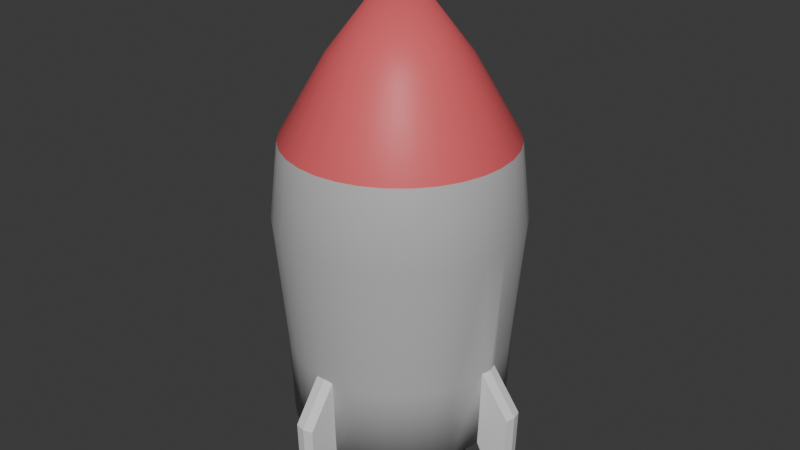 # Source: rocket.blend  (saved by Blender 4.0.36; exported with 4.5.12 LTS)
import bpy
from mathutils import Matrix  # noqa: F401  (used for matrix-valued properties, if any)

bpy.ops.wm.read_factory_settings(use_empty=True)
scene = bpy.context.scene
scene.name = 'Scene'

# ---- collections
col_collection = bpy.data.collections.new('Collection'); scene.collection.children.link(col_collection)

# ---- materials (node trees are filled in below, after node groups)
mat_rocketbody = bpy.data.materials.new('RocketBody')
mat_rocketbody.use_transparent_shadow = False
mat_rocketbottom = bpy.data.materials.new('RocketBottom')
mat_rocketbottom.use_transparent_shadow = False
mat_rockettip = bpy.data.materials.new('RocketTip')
mat_rockettip.use_transparent_shadow = False
mat_material_001 = bpy.data.materials.new('Material.001')
mat_material_001.use_transparent_shadow = False

# ---- material node trees
mat_rocketbody.use_nodes = True; mat_rocketbody.node_tree.nodes.clear()
_N = mat_rocketbody.node_tree.nodes; _L = mat_rocketbody.node_tree.links
n0 = _N.new('ShaderNodeBsdfPrincipled'); n0.name = 'Principled BSDF'; n0.location = (10, 300)
n0.inputs[0].default_value = (0.4878, 0.4878, 0.4878, 1.0)
n0.inputs[3].default_value = 1.45
n1 = _N.new('ShaderNodeOutputMaterial'); n1.name = 'Material Output'; n1.location = (300, 300)
_L.new(n0.outputs[0], n1.inputs[0])
n1.is_active_output = True
mat_rocketbottom.use_nodes = True; mat_rocketbottom.node_tree.nodes.clear()
_N = mat_rocketbottom.node_tree.nodes; _L = mat_rocketbottom.node_tree.links
n0 = _N.new('ShaderNodeBsdfPrincipled'); n0.name = 'Principled BSDF'; n0.location = (10, 300)
n0.inputs[0].default_value = (0.00788, 0.00788, 0.00788, 1.0)
n0.inputs[3].default_value = 1.45
n1 = _N.new('ShaderNodeOutputMaterial'); n1.name = 'Material Output'; n1.location = (300, 300)
_L.new(n0.outputs[0], n1.inputs[0])
n1.is_active_output = True
mat_rockettip.use_nodes = True; mat_rockettip.node_tree.nodes.clear()
_N = mat_rockettip.node_tree.nodes; _L = mat_rockettip.node_tree.links
n0 = _N.new('ShaderNodeBsdfPrincipled'); n0.name = 'Principled BSDF'; n0.location = (10, 300)
n0.inputs[0].default_value = (0.8002, 0.1197, 0.1331, 1.0)
n0.inputs[3].default_value = 1.45
n1 = _N.new('ShaderNodeOutputMaterial'); n1.name = 'Material Output'; n1.location = (300, 300)
_L.new(n0.outputs[0], n1.inputs[0])
n1.is_active_output = True
mat_material_001.use_nodes = True; mat_material_001.node_tree.nodes.clear()
_N = mat_material_001.node_tree.nodes; _L = mat_material_001.node_tree.links
n0 = _N.new('ShaderNodeBsdfPrincipled'); n0.name = 'Principled BSDF'; n0.location = (10, 300)
n0.inputs[3].default_value = 1.45
n1 = _N.new('ShaderNodeOutputMaterial'); n1.name = 'Material Output'; n1.location = (300, 300)
_L.new(n0.outputs[0], n1.inputs[0])
n1.is_active_output = True

# ---- world
world_world = bpy.data.worlds.new('World'); scene.world = world_world
world_world.use_nodes = True; world_world.node_tree.nodes.clear()
_N = world_world.node_tree.nodes; _L = world_world.node_tree.links
n0 = _N.new('ShaderNodeOutputWorld'); n0.name = 'World Output'; n0.location = (300, 300)
n1 = _N.new('ShaderNodeBackground'); n1.name = 'Background'; n1.location = (10, 300)
n1.inputs[0].default_value = (0.05088, 0.05088, 0.05088, 1.0)
_L.new(n1.outputs[0], n0.inputs[0])
n0.is_active_output = True
world_world.color = (0.05088, 0.05088, 0.05088)
world_world.use_sun_shadow = False
world_world.sun_shadow_jitter_overblur = 0.0

# ---- meshes
me_cylinder = bpy.data.meshes.new('Cylinder')
me_cylinder.from_pydata([(0.0, -0.8305, -1.753), (0.0, -0.6246, 1.678), (-0.162, -0.8146, -1.753), (-0.1219, -0.6126, 1.678), (-0.3178, -0.7673, -1.753), (-0.239, -0.5771, 1.678), (-0.4614, -0.6906, -1.753), (-0.347, -0.5193, 1.678), (-0.5873, -0.5873, -1.753), (-0.4417, -0.4417, 1.678), (-0.6906, -0.4614, -1.753), (-0.5193, -0.347, 1.678), (-0.7673, -0.3178, -1.753), (-0.5771, -0.239, 1.678), (-0.8146, -0.162, -1.753), (-0.6126, -0.1219, 1.678), (-0.8305, 0.0, -1.753), (-0.6246, 0.0, 1.678), (0.0, 0.0, 2.494), (0.0, -1.13, 0.2301), (-0.2205, -1.109, 0.2301), (-0.4325, -1.044, 0.2301), (-0.628, -0.9398, 0.2301), (-0.7992, -0.7992, 0.2301), (-0.9398, -0.628, 0.2301), (-1.044, -0.4325, 0.2301), (-1.109, -0.2205, 0.2301), (-1.13, 0.0, 0.2301), (-1.028, 0.0, -0.9944), (-1.008, -0.09068, -0.9944), (-0.9493, -0.3932, -0.9944), (-0.8544, -0.5709, -0.9944), (-0.7266, -0.7266, -0.9944), (-0.5709, -0.8544, -0.9944), (-0.3932, -0.9493, -0.9944), (-0.2005, -1.008, -0.9944), (0.0, -1.028, -0.9944), (-1.288, -0.09068, -1.374), (-1.308, 0.0, -1.374), (-1.281, 0.0, -2.293), (-1.261, -0.08825, -2.293), (0.0, -1.048, 0.9472), (-0.2045, -1.028, 0.9472), (-0.4011, -0.9683, 0.9472), (-0.5823, -0.8714, 0.9472), (-0.7411, -0.7411, 0.9472), (-0.8714, -0.5823, 0.9472), (-0.9683, -0.4011, 0.9472), (-1.028, -0.2045, 0.9472), (-1.048, 0.0, 0.9472), (0.0, -1.0, -1.753), (-0.1951, -0.9808, -1.753), (-0.3827, -0.9239, -1.753), (-0.5556, -0.8315, -1.753), (-0.7071, -0.7071, -1.753), (-0.8315, -0.5556, -1.753), (-0.9239, -0.3827, -1.753), (-0.9808, -0.08825, -1.753), (-1.0, 0.0, -1.753), (0.0, -0.7238, -2.086), (-0.1412, -0.7099, -2.086), (-0.277, -0.6687, -2.086), (-0.4021, -0.6018, -2.086), (-0.5118, -0.5118, -2.086), (-0.6018, -0.4021, -2.086), (-0.6687, -0.277, -2.086), (-0.7099, -0.1412, -2.086), (-0.7238, 0.0, -2.086), (0.005453, -1.028, -0.9944), (-0.09031, -1.008, -0.9944), (-0.09031, -1.289, -1.374), (0.0, -1.309, -1.374), (0.0, -1.281, -2.293), (-0.08788, -1.262, -2.293), (-0.08788, -0.9812, -1.753), (0.0, -1.0, -1.753), (0.162, -0.8146, -1.753), (0.1219, -0.6126, 1.678), (0.3178, -0.7673, -1.753), (0.239, -0.5771, 1.678), (0.4614, -0.6906, -1.753), (0.347, -0.5193, 1.678), (0.5873, -0.5873, -1.753), (0.4417, -0.4417, 1.678), (0.6906, -0.4614, -1.753), (0.5193, -0.347, 1.678), (0.7673, -0.3178, -1.753), (0.5771, -0.239, 1.678), (0.8146, -0.162, -1.753), (0.6126, -0.1219, 1.678), (0.8305, 0.0, -1.753), (0.6246, 0.0, 1.678), (0.2205, -1.109, 0.2301), (0.4325, -1.044, 0.2301), (0.628, -0.9398, 0.2301), (0.7992, -0.7992, 0.2301), (0.9398, -0.628, 0.2301), (1.044, -0.4325, 0.2301), (1.109, -0.2205, 0.2301), (1.13, 0.0, 0.2301), (1.028, 0.0, -0.9944), (1.008, -0.09068, -0.9944), (0.9493, -0.3932, -0.9944), (0.8544, -0.5709, -0.9944), (0.7266, -0.7266, -0.9944), (0.5709, -0.8544, -0.9944), (0.3932, -0.9493, -0.9944), (0.2005, -1.008, -0.9944), (1.288, -0.09068, -1.374), (1.308, 0.0, -1.374), (1.281, 0.0, -2.293), (1.261, -0.08825, -2.293), (0.2045, -1.028, 0.9472), (0.4011, -0.9683, 0.9472), (0.5823, -0.8714, 0.9472), (0.7411, -0.7411, 0.9472), (0.8714, -0.5823, 0.9472), (0.9683, -0.4011, 0.9472), (1.028, -0.2045, 0.9472), (1.048, 0.0, 0.9472), (0.1951, -0.9808, -1.753), (0.3827, -0.9239, -1.753), (0.5556, -0.8315, -1.753), (0.7071, -0.7071, -1.753), (0.8315, -0.5556, -1.753), (0.9239, -0.3827, -1.753), (0.9808, -0.08825, -1.753), (1.0, 0.0, -1.753), (0.1412, -0.7099, -2.086), (0.277, -0.6687, -2.086), (0.4021, -0.6018, -2.086), (0.5118, -0.5118, -2.086), (0.6018, -0.4021, -2.086), (0.6687, -0.277, -2.086), (0.7099, -0.1412, -2.086), (0.7238, 0.0, -2.086), (0.09031, -1.008, -0.9944), (0.09031, -1.289, -1.374), (0.08788, -1.262, -2.293), (0.08788, -0.9812, -1.753), (0.0, 0.8305, -1.753), (0.0, 0.6246, 1.678), (-0.162, 0.8146, -1.753), (-0.1219, 0.6126, 1.678), (-0.3178, 0.7673, -1.753), (-0.239, 0.5771, 1.678), (-0.4614, 0.6906, -1.753), (-0.347, 0.5193, 1.678), (-0.5873, 0.5873, -1.753), (-0.4417, 0.4417, 1.678), (-0.6906, 0.4614, -1.753), (-0.5193, 0.347, 1.678), (-0.7673, 0.3178, -1.753), (-0.5771, 0.239, 1.678), (-0.8146, 0.162, -1.753), (-0.6126, 0.1219, 1.678), (0.0, 1.13, 0.2301), (-0.2205, 1.109, 0.2301), (-0.4325, 1.044, 0.2301), (-0.628, 0.9398, 0.2301), (-0.7992, 0.7992, 0.2301), (-0.9398, 0.628, 0.2301), (-1.044, 0.4325, 0.2301), (-1.109, 0.2205, 0.2301), (-1.008, 0.09068, -0.9944), (-0.9493, 0.3932, -0.9944), (-0.8544, 0.5709, -0.9944), (-0.7266, 0.7266, -0.9944), (-0.5709, 0.8544, -0.9944), (-0.3932, 0.9493, -0.9944), (-0.2005, 1.008, -0.9944), (0.0, 1.028, -0.9944), (-1.288, 0.09068, -1.374), (-1.261, 0.08825, -2.293), (0.0, 1.048, 0.9472), (-0.2045, 1.028, 0.9472), (-0.4011, 0.9683, 0.9472), (-0.5823, 0.8714, 0.9472), (-0.7411, 0.7411, 0.9472), (-0.8714, 0.5823, 0.9472), (-0.9683, 0.4011, 0.9472), (-1.028, 0.2045, 0.9472), (0.0, 1.0, -1.753), (-0.1951, 0.9808, -1.753), (-0.3827, 0.9239, -1.753), (-0.5556, 0.8315, -1.753), (-0.7071, 0.7071, -1.753), (-0.8315, 0.5556, -1.753), (-0.9239, 0.3827, -1.753), (-0.9808, 0.08825, -1.753), (0.0, 0.7238, -2.086), (-0.1412, 0.7099, -2.086), (-0.277, 0.6687, -2.086), (-0.4021, 0.6018, -2.086), (-0.5118, 0.5118, -2.086), (-0.6018, 0.4021, -2.086), (-0.6687, 0.277, -2.086), (-0.7099, 0.1412, -2.086), (0.0, 1.028, -0.9944), (-0.09031, 1.008, -0.9944), (-0.09031, 1.289, -1.374), (0.0, 1.309, -1.374), (0.0, 1.281, -2.293), (-0.08788, 1.262, -2.293), (-0.08788, 0.9812, -1.753), (0.0, 1.0, -1.753), (0.162, 0.8146, -1.753), (0.1219, 0.6126, 1.678), (0.3178, 0.7673, -1.753), (0.239, 0.5771, 1.678), (0.4614, 0.6906, -1.753), (0.347, 0.5193, 1.678), (0.5873, 0.5873, -1.753), (0.4417, 0.4417, 1.678), (0.6906, 0.4614, -1.753), (0.5193, 0.347, 1.678), (0.7673, 0.3178, -1.753), (0.5771, 0.239, 1.678), (0.8146, 0.162, -1.753), (0.6126, 0.1219, 1.678), (0.2205, 1.109, 0.2301), (0.4325, 1.044, 0.2301), (0.628, 0.9398, 0.2301), (0.7992, 0.7992, 0.2301), (0.9398, 0.628, 0.2301), (1.044, 0.4325, 0.2301), (1.109, 0.2205, 0.2301), (1.008, 0.09068, -0.9944), (0.9493, 0.3932, -0.9944), (0.8544, 0.5709, -0.9944), (0.7266, 0.7266, -0.9944), (0.5709, 0.8544, -0.9944), (0.3932, 0.9493, -0.9944), (0.2005, 1.008, -0.9944), (1.288, 0.09068, -1.374), (1.261, 0.08825, -2.293), (0.2045, 1.028, 0.9472), (0.4011, 0.9683, 0.9472), (0.5823, 0.8714, 0.9472), (0.7411, 0.7411, 0.9472), (0.8714, 0.5823, 0.9472), (0.9683, 0.4011, 0.9472), (1.028, 0.2045, 0.9472), (0.1951, 0.9808, -1.753), (0.3827, 0.9239, -1.753), (0.5556, 0.8315, -1.753), (0.7071, 0.7071, -1.753), (0.8315, 0.5556, -1.753), (0.9239, 0.3827, -1.753), (0.9808, 0.08825, -1.753), (0.1412, 0.7099, -2.086), (0.277, 0.6687, -2.086), (0.4021, 0.6018, -2.086), (0.5118, 0.5118, -2.086), (0.6018, 0.4021, -2.086), (0.6687, 0.277, -2.086), (0.7099, 0.1412, -2.086), (0.09031, 1.008, -0.9944), (0.09031, 1.289, -1.374), (0.08788, 1.262, -2.293), (0.08788, 0.9812, -1.753)], [], [(41, 1, 3, 42), (42, 3, 5, 43), (43, 5, 7, 44), (44, 7, 9, 45), (45, 9, 11, 46), (46, 11, 13, 47), (47, 13, 15, 48), (48, 15, 17, 49), (7, 5, 18), (17, 15, 18), (9, 7, 18), (11, 9, 18), (3, 1, 18), (13, 11, 18), (5, 3, 18), (15, 13, 18), (58, 57, 40, 39), (30, 25, 26, 29), (31, 24, 25, 30), (32, 23, 24, 31), (33, 22, 23, 32), (34, 21, 22, 33), (35, 20, 21, 34), (36, 19, 20, 35), (27, 28, 29, 26), (56, 30, 29, 57), (55, 31, 30, 56), (54, 32, 31, 55), (53, 33, 32, 54), (52, 34, 33, 53), (51, 35, 34, 52), (50, 36, 35, 51), (29, 28, 38, 37), (57, 29, 37, 40), (38, 39, 40, 37), (26, 48, 49, 27), (25, 47, 48, 26), (24, 46, 47, 25), (23, 45, 46, 24), (22, 44, 45, 23), (21, 43, 44, 22), (20, 42, 43, 21), (19, 41, 42, 20), (2, 0, 50, 51), (4, 2, 51, 52), (6, 4, 52, 53), (8, 6, 53, 54), (10, 8, 54, 55), (12, 10, 55, 56), (14, 12, 56, 57), (16, 14, 57, 58), (8, 10, 64, 63), (10, 12, 65, 64), (12, 14, 66, 65), (14, 16, 67, 66), (0, 2, 60, 59), (2, 4, 61, 60), (4, 6, 62, 61), (6, 8, 63, 62), (75, 74, 73, 72), (69, 68, 71, 70), (74, 69, 70, 73), (71, 72, 73, 70), (41, 112, 77, 1), (112, 113, 79, 77), (113, 114, 81, 79), (114, 115, 83, 81), (115, 116, 85, 83), (116, 117, 87, 85), (117, 118, 89, 87), (118, 119, 91, 89), (81, 18, 79), (91, 18, 89), (83, 18, 81), (85, 18, 83), (77, 18, 1), (87, 18, 85), (79, 18, 77), (89, 18, 87), (127, 110, 111, 126), (102, 101, 98, 97), (103, 102, 97, 96), (104, 103, 96, 95), (105, 104, 95, 94), (106, 105, 94, 93), (107, 106, 93, 92), (36, 107, 92, 19), (99, 98, 101, 100), (125, 126, 101, 102), (124, 125, 102, 103), (123, 124, 103, 104), (122, 123, 104, 105), (121, 122, 105, 106), (120, 121, 106, 107), (50, 120, 107, 36), (101, 108, 109, 100), (126, 111, 108, 101), (109, 108, 111, 110), (98, 99, 119, 118), (97, 98, 118, 117), (96, 97, 117, 116), (95, 96, 116, 115), (94, 95, 115, 114), (93, 94, 114, 113), (92, 93, 113, 112), (19, 92, 112, 41), (76, 120, 50, 0), (78, 121, 120, 76), (80, 122, 121, 78), (82, 123, 122, 80), (84, 124, 123, 82), (86, 125, 124, 84), (88, 126, 125, 86), (90, 127, 126, 88), (82, 131, 132, 84), (84, 132, 133, 86), (86, 133, 134, 88), (88, 134, 135, 90), (0, 59, 128, 76), (76, 128, 129, 78), (78, 129, 130, 80), (80, 130, 131, 82), (75, 72, 138, 139), (136, 137, 71, 68), (139, 138, 137, 136), (71, 137, 138, 72), (174, 175, 143, 141), (175, 176, 145, 143), (176, 177, 147, 145), (177, 178, 149, 147), (178, 179, 151, 149), (179, 180, 153, 151), (180, 181, 155, 153), (181, 49, 17, 155), (147, 18, 145), (17, 18, 155), (149, 18, 147), (151, 18, 149), (143, 18, 141), (153, 18, 151), (145, 18, 143), (155, 18, 153), (58, 39, 173, 189), (165, 164, 163, 162), (166, 165, 162, 161), (167, 166, 161, 160), (168, 167, 160, 159), (169, 168, 159, 158), (170, 169, 158, 157), (171, 170, 157, 156), (27, 163, 164, 28), (188, 189, 164, 165), (187, 188, 165, 166), (186, 187, 166, 167), (185, 186, 167, 168), (184, 185, 168, 169), (183, 184, 169, 170), (182, 183, 170, 171), (164, 172, 38, 28), (189, 173, 172, 164), (38, 172, 173, 39), (163, 27, 49, 181), (162, 163, 181, 180), (161, 162, 180, 179), (160, 161, 179, 178), (159, 160, 178, 177), (158, 159, 177, 176), (157, 158, 176, 175), (156, 157, 175, 174), (142, 183, 182, 140), (144, 184, 183, 142), (146, 185, 184, 144), (148, 186, 185, 146), (150, 187, 186, 148), (152, 188, 187, 150), (154, 189, 188, 152), (16, 58, 189, 154), (148, 194, 195, 150), (150, 195, 196, 152), (152, 196, 197, 154), (154, 197, 67, 16), (140, 190, 191, 142), (142, 191, 192, 144), (144, 192, 193, 146), (146, 193, 194, 148), (205, 202, 203, 204), (199, 200, 201, 198), (204, 203, 200, 199), (201, 200, 203, 202), (174, 141, 207, 236), (236, 207, 209, 237), (237, 209, 211, 238), (238, 211, 213, 239), (239, 213, 215, 240), (240, 215, 217, 241), (241, 217, 219, 242), (242, 219, 91, 119), (211, 209, 18), (91, 219, 18), (213, 211, 18), (215, 213, 18), (207, 141, 18), (217, 215, 18), (209, 207, 18), (219, 217, 18), (127, 249, 235, 110), (228, 225, 226, 227), (229, 224, 225, 228), (230, 223, 224, 229), (231, 222, 223, 230), (232, 221, 222, 231), (233, 220, 221, 232), (171, 156, 220, 233), (99, 100, 227, 226), (248, 228, 227, 249), (247, 229, 228, 248), (246, 230, 229, 247), (245, 231, 230, 246), (244, 232, 231, 245), (243, 233, 232, 244), (182, 171, 233, 243), (227, 100, 109, 234), (249, 227, 234, 235), (109, 110, 235, 234), (226, 242, 119, 99), (225, 241, 242, 226), (224, 240, 241, 225), (223, 239, 240, 224), (222, 238, 239, 223), (221, 237, 238, 222), (220, 236, 237, 221), (156, 174, 236, 220), (206, 140, 182, 243), (208, 206, 243, 244), (210, 208, 244, 245), (212, 210, 245, 246), (214, 212, 246, 247), (216, 214, 247, 248), (218, 216, 248, 249), (90, 218, 249, 127), (212, 214, 254, 253), (214, 216, 255, 254), (216, 218, 256, 255), (218, 90, 135, 256), (140, 206, 250, 190), (206, 208, 251, 250), (208, 210, 252, 251), (210, 212, 253, 252), (205, 260, 259, 202), (257, 198, 201, 258), (260, 257, 258, 259), (201, 202, 259, 258), (59, 60, 61, 62, 63, 64, 65, 66, 67, 197, 196, 195, 194, 193, 192, 191, 190, 250, 251, 252, 253, 254, 255, 256, 135, 134, 133, 132, 131, 130, 129, 128)])
me_cylinder.polygons.foreach_set('use_smooth', [1, 1, 1, 1, 1, 1, 1, 1, 1, 1, 1, 1, 1, 1, 1, 1, 0, 1, 1, 1, 1, 1, 1, 1, 1, 1, 1, 1, 1, 1, 1, 1, 0, 0, 0, 1, 1, 1, 1, 1, 1, 1, 1, 1, 1, 1, 1, 1, 1, 1, 1, 1, 1, 1, 1, 1, 1, 1, 1, 0, 0, 0, 0, 1, 1, 1, 1, 1, 1, 1, 1, 1, 1, 1, 1, 1, 1, 1, 1, 0, 1, 1, 1, 1, 1, 1, 1, 1, 1, 1, 1, 1, 1, 1, 1, 0, 0, 0, 1, 1, 1, 1, 1, 1, 1, 1, 1, 1, 1, 1, 1, 1, 1, 1, 1, 1, 1, 1, 1, 1, 1, 1, 0, 0, 0, 0, 1, 1, 1, 1, 1, 1, 1, 1, 1, 1, 1, 1, 1, 1, 1, 1, 0, 1, 1, 1, 1, 1, 1, 1, 1, 1, 1, 1, 1, 1, 1, 1, 0, 0, 0, 1, 1, 1, 1, 1, 1, 1, 1, 1, 1, 1, 1, 1, 1, 1, 1, 1, 1, 1, 1, 1, 1, 1, 1, 0, 0, 0, 0, 1, 1, 1, 1, 1, 1, 1, 1, 1, 1, 1, 1, 1, 1, 1, 1, 0, 1, 1, 1, 1, 1, 1, 1, 1, 1, 1, 1, 1, 1, 1, 1, 0, 0, 0, 1, 1, 1, 1, 1, 1, 1, 1, 1, 1, 1, 1, 1, 1, 1, 1, 1, 1, 1, 1, 1, 1, 1, 1, 0, 0, 0, 0, 1])
me_cylinder.polygons.foreach_set('material_index', [2, 2, 2, 2, 2, 2, 2, 2, 2, 2, 2, 2, 2, 2, 2, 2, 3, 0, 0, 0, 0, 0, 0, 0, 0, 0, 0, 0, 0, 0, 0, 0, 3, 3, 3, 0, 0, 0, 0, 0, 0, 0, 0, 0, 0, 0, 0, 0, 0, 0, 0, 1, 1, 1, 1, 1, 1, 1, 1, 3, 3, 3, 3, 2, 2, 2, 2, 2, 2, 2, 2, 2, 2, 2, 2, 2, 2, 2, 2, 3, 0, 0, 0, 0, 0, 0, 0, 0, 0, 0, 0, 0, 0, 0, 0, 3, 3, 3, 0, 0, 0, 0, 0, 0, 0, 0, 0, 0, 0, 0, 0, 0, 0, 0, 1, 1, 1, 1, 1, 1, 1, 1, 3, 3, 3, 3, 2, 2, 2, 2, 2, 2, 2, 2, 2, 2, 2, 2, 2, 2, 2, 2, 3, 0, 0, 0, 0, 0, 0, 0, 0, 0, 0, 0, 0, 0, 0, 0, 3, 3, 3, 0, 0, 0, 0, 0, 0, 0, 0, 0, 0, 0, 0, 0, 0, 0, 0, 1, 1, 1, 1, 1, 1, 1, 1, 3, 3, 3, 3, 2, 2, 2, 2, 2, 2, 2, 2, 2, 2, 2, 2, 2, 2, 2, 2, 3, 0, 0, 0, 0, 0, 0, 0, 0, 0, 0, 0, 0, 0, 0, 0, 3, 3, 3, 0, 0, 0, 0, 0, 0, 0, 0, 0, 0, 0, 0, 0, 0, 0, 0, 1, 1, 1, 1, 1, 1, 1, 1, 3, 3, 3, 3, 1])
_uv = me_cylinder.uv_layers.new(name='UVMap')
_uv.uv.foreach_set('vector', [0.5, 0.875, 0.5, 1.0, 0.4688, 1.0, 0.4688, 0.875, 0.4688, 0.875, 0.4688, 1.0, 0.4375, 1.0, 0.4375, 0.875, 0.4375, 0.875, 0.4375, 1.0, 0.4062, 1.0, 0.4062, 0.875, 0.4062, 0.875, 0.4062, 1.0, 0.375, 1.0, 0.375, 0.875, 0.375, 0.875, 0.375, 1.0, 0.3438, 1.0, 0.3437, 0.875, 0.3437, 0.875, 0.3438, 1.0, 0.3125, 1.0, 0.3125, 0.875, 0.3125, 0.875, 0.3125, 1.0, 0.2812, 1.0, 0.2812, 0.875, 0.2812, 0.875, 0.2812, 1.0, 0.25, 1.0, 0.25, 0.875, 0.4062, 1.0, 0.4375, 1.0, 0.4062, 1.0, 0.25, 1.0, 0.2812, 1.0, 0.25, 1.0, 0.375, 1.0, 0.4062, 1.0, 0.375, 1.0, 0.3438, 1.0, 0.375, 1.0, 0.3438, 1.0, 0.4688, 1.0, 0.5, 1.0, 0.4688, 1.0, 0.3125, 1.0, 0.3438, 1.0, 0.3125, 1.0, 0.4375, 1.0, 0.4688, 1.0, 0.4375, 1.0, 0.2812, 1.0, 0.3125, 1.0, 0.2812, 1.0, 0.51, 0.25, 0.5146, 0.2032, 0.5146, 0.2032, 0.51, 0.25, 0.3125, 0.625, 0.3125, 0.75, 0.2812, 0.75, 0.2812, 0.625, 0.3438, 0.625, 0.3438, 0.75, 0.3125, 0.75, 0.3125, 0.625, 0.375, 0.625, 0.375, 0.75, 0.3438, 0.75, 0.3438, 0.625, 0.4062, 0.625, 0.4062, 0.75, 0.375, 0.75, 0.375, 0.625, 0.4375, 0.625, 0.4375, 0.75, 0.4062, 0.75, 0.4062, 0.625, 0.4688, 0.625, 0.4688, 0.75, 0.4375, 0.75, 0.4375, 0.625, 0.5, 0.625, 0.5, 0.75, 0.4688, 0.75, 0.4688, 0.625, 0.25, 0.75, 0.25, 0.625, 0.2812, 0.625, 0.2812, 0.75, 0.3125, 0.5, 0.3125, 0.625, 0.2812, 0.625, 0.2812, 0.5, 0.3438, 0.5, 0.3438, 0.625, 0.3125, 0.625, 0.3125, 0.5, 0.375, 0.5, 0.375, 0.625, 0.3438, 0.625, 0.3438, 0.5, 0.4062, 0.5, 0.4062, 0.625, 0.375, 0.625, 0.375, 0.5, 0.4375, 0.5, 0.4375, 0.625, 0.4062, 0.625, 0.4062, 0.5, 0.4688, 0.5, 0.4688, 0.625, 0.4375, 0.625, 0.4375, 0.5, 0.5, 0.5, 0.5, 0.625, 0.4688, 0.625, 0.4688, 0.5, 0.2812, 0.625, 0.25, 0.625, 0.25, 0.625, 0.2812, 0.625, 0.2812, 0.5, 0.2812, 0.625, 0.2812, 0.625, 0.2812, 0.5, 0.25, 0.625, 0.25, 0.5, 0.2812, 0.5, 0.2812, 0.625, 0.2812, 0.75, 0.2812, 0.875, 0.25, 0.875, 0.25, 0.75, 0.3125, 0.75, 0.3125, 0.875, 0.2812, 0.875, 0.2812, 0.75, 0.3438, 0.75, 0.3437, 0.875, 0.3125, 0.875, 0.3125, 0.75, 0.375, 0.75, 0.375, 0.875, 0.3437, 0.875, 0.3438, 0.75, 0.4062, 0.75, 0.4062, 0.875, 0.375, 0.875, 0.375, 0.75, 0.4375, 0.75, 0.4375, 0.875, 0.4062, 0.875, 0.4062, 0.75, 0.4688, 0.75, 0.4688, 0.875, 0.4375, 0.875, 0.4375, 0.75, 0.5, 0.75, 0.5, 0.875, 0.4688, 0.875, 0.4688, 0.75, 0.7111, 0.0545, 0.75, 0.05067, 0.75, 0.01, 0.7032, 0.01461, 0.6737, 0.06584, 0.7111, 0.0545, 0.7032, 0.01461, 0.6582, 0.02827, 0.6393, 0.08426, 0.6737, 0.06584, 0.6582, 0.02827, 0.6167, 0.05045, 0.6091, 0.1091, 0.6393, 0.08426, 0.6167, 0.05045, 0.5803, 0.08029, 0.5843, 0.1393, 0.6091, 0.1091, 0.5803, 0.08029, 0.5504, 0.1167, 0.5658, 0.1737, 0.5843, 0.1393, 0.5504, 0.1167, 0.5283, 0.1582, 0.5545, 0.2111, 0.5658, 0.1737, 0.5283, 0.1582, 0.5146, 0.2032, 0.5507, 0.25, 0.5545, 0.2111, 0.5146, 0.2032, 0.51, 0.25, 0.6091, 0.1091, 0.5843, 0.1393, 0.5843, 0.1393, 0.6091, 0.1091, 0.5843, 0.1393, 0.5658, 0.1737, 0.5658, 0.1737, 0.5843, 0.1393, 0.5658, 0.1737, 0.5545, 0.2111, 0.5545, 0.2111, 0.5658, 0.1737, 0.5545, 0.2111, 0.5507, 0.25, 0.5507, 0.25, 0.5545, 0.2111, 0.75, 0.05067, 0.7111, 0.0545, 0.7111, 0.0545, 0.75, 0.05067, 0.7111, 0.0545, 0.6737, 0.06584, 0.6737, 0.06584, 0.7111, 0.0545, 0.6737, 0.06584, 0.6393, 0.08426, 0.6393, 0.08426, 0.6737, 0.06584, 0.6393, 0.08426, 0.6091, 0.1091, 0.6091, 0.1091, 0.6393, 0.08426, 0.51, 0.25, 0.5146, 0.2032, 0.5146, 0.2032, 0.51, 0.25, 0.2812, 0.625, 0.25, 0.625, 0.25, 0.625, 0.2812, 0.625, 0.2812, 0.5, 0.2812, 0.625, 0.2812, 0.625, 0.2812, 0.5, 0.25, 0.625, 0.25, 0.5, 0.2812, 0.5, 0.2812, 0.625, 0.5, 0.875, 0.4688, 0.875, 0.4688, 1.0, 0.5, 1.0, 0.4688, 0.875, 0.4375, 0.875, 0.4375, 1.0, 0.4688, 1.0, 0.4375, 0.875, 0.4062, 0.875, 0.4062, 1.0, 0.4375, 1.0, 0.4062, 0.875, 0.375, 0.875, 0.375, 1.0, 0.4062, 1.0, 0.375, 0.875, 0.3437, 0.875, 0.3438, 1.0, 0.375, 1.0, 0.3437, 0.875, 0.3125, 0.875, 0.3125, 1.0, 0.3438, 1.0, 0.3125, 0.875, 0.2812, 0.875, 0.2812, 1.0, 0.3125, 1.0, 0.2812, 0.875, 0.25, 0.875, 0.25, 1.0, 0.2812, 1.0, 0.4062, 1.0, 0.4062, 1.0, 0.4375, 1.0, 0.25, 1.0, 0.25, 1.0, 0.2812, 1.0, 0.375, 1.0, 0.375, 1.0, 0.4062, 1.0, 0.3438, 1.0, 0.3438, 1.0, 0.375, 1.0, 0.4688, 1.0, 0.4688, 1.0, 0.5, 1.0, 0.3125, 1.0, 0.3125, 1.0, 0.3438, 1.0, 0.4375, 1.0, 0.4375, 1.0, 0.4688, 1.0, 0.2812, 1.0, 0.2812, 1.0, 0.3125, 1.0, 0.51, 0.25, 0.51, 0.25, 0.5146, 0.2032, 0.5146, 0.2032, 0.3125, 0.625, 0.2812, 0.625, 0.2812, 0.75, 0.3125, 0.75, 0.3438, 0.625, 0.3125, 0.625, 0.3125, 0.75, 0.3438, 0.75, 0.375, 0.625, 0.3438, 0.625, 0.3438, 0.75, 0.375, 0.75, 0.4062, 0.625, 0.375, 0.625, 0.375, 0.75, 0.4062, 0.75, 0.4375, 0.625, 0.4062, 0.625, 0.4062, 0.75, 0.4375, 0.75, 0.4688, 0.625, 0.4375, 0.625, 0.4375, 0.75, 0.4688, 0.75, 0.5, 0.625, 0.4688, 0.625, 0.4688, 0.75, 0.5, 0.75, 0.25, 0.75, 0.2812, 0.75, 0.2812, 0.625, 0.25, 0.625, 0.3125, 0.5, 0.2812, 0.5, 0.2812, 0.625, 0.3125, 0.625, 0.3438, 0.5, 0.3125, 0.5, 0.3125, 0.625, 0.3438, 0.625, 0.375, 0.5, 0.3438, 0.5, 0.3438, 0.625, 0.375, 0.625, 0.4062, 0.5, 0.375, 0.5, 0.375, 0.625, 0.4062, 0.625, 0.4375, 0.5, 0.4062, 0.5, 0.4062, 0.625, 0.4375, 0.625, 0.4688, 0.5, 0.4375, 0.5, 0.4375, 0.625, 0.4688, 0.625, 0.5, 0.5, 0.4688, 0.5, 0.4688, 0.625, 0.5, 0.625, 0.2812, 0.625, 0.2812, 0.625, 0.25, 0.625, 0.25, 0.625, 0.2812, 0.5, 0.2812, 0.5, 0.2812, 0.625, 0.2812, 0.625, 0.25, 0.625, 0.2812, 0.625, 0.2812, 0.5, 0.25, 0.5, 0.2812, 0.75, 0.25, 0.75, 0.25, 0.875, 0.2812, 0.875, 0.3125, 0.75, 0.2812, 0.75, 0.2812, 0.875, 0.3125, 0.875, 0.3438, 0.75, 0.3125, 0.75, 0.3125, 0.875, 0.3437, 0.875, 0.375, 0.75, 0.3438, 0.75, 0.3437, 0.875, 0.375, 0.875, 0.4062, 0.75, 0.375, 0.75, 0.375, 0.875, 0.4062, 0.875, 0.4375, 0.75, 0.4062, 0.75, 0.4062, 0.875, 0.4375, 0.875, 0.4688, 0.75, 0.4375, 0.75, 0.4375, 0.875, 0.4688, 0.875, 0.5, 0.75, 0.4688, 0.75, 0.4688, 0.875, 0.5, 0.875, 0.7111, 0.0545, 0.7032, 0.01461, 0.75, 0.01, 0.75, 0.05067, 0.6737, 0.06584, 0.6582, 0.02827, 0.7032, 0.01461, 0.7111, 0.0545, 0.6393, 0.08426, 0.6167, 0.05045, 0.6582, 0.02827, 0.6737, 0.06584, 0.6091, 0.1091, 0.5803, 0.08029, 0.6167, 0.05045, 0.6393, 0.08426, 0.5843, 0.1393, 0.5504, 0.1167, 0.5803, 0.08029, 0.6091, 0.1091, 0.5658, 0.1737, 0.5283, 0.1582, 0.5504, 0.1167, 0.5843, 0.1393, 0.5545, 0.2111, 0.5146, 0.2032, 0.5283, 0.1582, 0.5658, 0.1737, 0.5507, 0.25, 0.51, 0.25, 0.5146, 0.2032, 0.5545, 0.2111, 0.6091, 0.1091, 0.6091, 0.1091, 0.5843, 0.1393, 0.5843, 0.1393, 0.5843, 0.1393, 0.5843, 0.1393, 0.5658, 0.1737, 0.5658, 0.1737, 0.5658, 0.1737, 0.5658, 0.1737, 0.5545, 0.2111, 0.5545, 0.2111, 0.5545, 0.2111, 0.5545, 0.2111, 0.5507, 0.25, 0.5507, 0.25, 0.75, 0.05067, 0.75, 0.05067, 0.7111, 0.0545, 0.7111, 0.0545, 0.7111, 0.0545, 0.7111, 0.0545, 0.6737, 0.06584, 0.6737, 0.06584, 0.6737, 0.06584, 0.6737, 0.06584, 0.6393, 0.08426, 0.6393, 0.08426, 0.6393, 0.08426, 0.6393, 0.08426, 0.6091, 0.1091, 0.6091, 0.1091, 0.51, 0.25, 0.51, 0.25, 0.5146, 0.2032, 0.5146, 0.2032, 0.2812, 0.625, 0.2812, 0.625, 0.25, 0.625, 0.25, 0.625, 0.2812, 0.5, 0.2812, 0.5, 0.2812, 0.625, 0.2812, 0.625, 0.25, 0.625, 0.2812, 0.625, 0.2812, 0.5, 0.25, 0.5, 0.5, 0.875, 0.4688, 0.875, 0.4688, 1.0, 0.5, 1.0, 0.4688, 0.875, 0.4375, 0.875, 0.4375, 1.0, 0.4688, 1.0, 0.4375, 0.875, 0.4062, 0.875, 0.4062, 1.0, 0.4375, 1.0, 0.4062, 0.875, 0.375, 0.875, 0.375, 1.0, 0.4062, 1.0, 0.375, 0.875, 0.3437, 0.875, 0.3438, 1.0, 0.375, 1.0, 0.3437, 0.875, 0.3125, 0.875, 0.3125, 1.0, 0.3438, 1.0, 0.3125, 0.875, 0.2812, 0.875, 0.2812, 1.0, 0.3125, 1.0, 0.2812, 0.875, 0.25, 0.875, 0.25, 1.0, 0.2812, 1.0, 0.4062, 1.0, 0.4062, 1.0, 0.4375, 1.0, 0.25, 1.0, 0.25, 1.0, 0.2812, 1.0, 0.375, 1.0, 0.375, 1.0, 0.4062, 1.0, 0.3438, 1.0, 0.3438, 1.0, 0.375, 1.0, 0.4688, 1.0, 0.4688, 1.0, 0.5, 1.0, 0.3125, 1.0, 0.3125, 1.0, 0.3438, 1.0, 0.4375, 1.0, 0.4375, 1.0, 0.4688, 1.0, 0.2812, 1.0, 0.2812, 1.0, 0.3125, 1.0, 0.51, 0.25, 0.51, 0.25, 0.5146, 0.2032, 0.5146, 0.2032, 0.3125, 0.625, 0.2812, 0.625, 0.2812, 0.75, 0.3125, 0.75, 0.3438, 0.625, 0.3125, 0.625, 0.3125, 0.75, 0.3438, 0.75, 0.375, 0.625, 0.3438, 0.625, 0.3438, 0.75, 0.375, 0.75, 0.4062, 0.625, 0.375, 0.625, 0.375, 0.75, 0.4062, 0.75, 0.4375, 0.625, 0.4062, 0.625, 0.4062, 0.75, 0.4375, 0.75, 0.4688, 0.625, 0.4375, 0.625, 0.4375, 0.75, 0.4688, 0.75, 0.5, 0.625, 0.4688, 0.625, 0.4688, 0.75, 0.5, 0.75, 0.25, 0.75, 0.2812, 0.75, 0.2812, 0.625, 0.25, 0.625, 0.3125, 0.5, 0.2812, 0.5, 0.2812, 0.625, 0.3125, 0.625, 0.3438, 0.5, 0.3125, 0.5, 0.3125, 0.625, 0.3438, 0.625, 0.375, 0.5, 0.3438, 0.5, 0.3438, 0.625, 0.375, 0.625, 0.4062, 0.5, 0.375, 0.5, 0.375, 0.625, 0.4062, 0.625, 0.4375, 0.5, 0.4062, 0.5, 0.4062, 0.625, 0.4375, 0.625, 0.4688, 0.5, 0.4375, 0.5, 0.4375, 0.625, 0.4688, 0.625, 0.5, 0.5, 0.4688, 0.5, 0.4688, 0.625, 0.5, 0.625, 0.2812, 0.625, 0.2812, 0.625, 0.25, 0.625, 0.25, 0.625, 0.2812, 0.5, 0.2812, 0.5, 0.2812, 0.625, 0.2812, 0.625, 0.25, 0.625, 0.2812, 0.625, 0.2812, 0.5, 0.25, 0.5, 0.2812, 0.75, 0.25, 0.75, 0.25, 0.875, 0.2812, 0.875, 0.3125, 0.75, 0.2812, 0.75, 0.2812, 0.875, 0.3125, 0.875, 0.3438, 0.75, 0.3125, 0.75, 0.3125, 0.875, 0.3437, 0.875, 0.375, 0.75, 0.3438, 0.75, 0.3437, 0.875, 0.375, 0.875, 0.4062, 0.75, 0.375, 0.75, 0.375, 0.875, 0.4062, 0.875, 0.4375, 0.75, 0.4062, 0.75, 0.4062, 0.875, 0.4375, 0.875, 0.4688, 0.75, 0.4375, 0.75, 0.4375, 0.875, 0.4688, 0.875, 0.5, 0.75, 0.4688, 0.75, 0.4688, 0.875, 0.5, 0.875, 0.7111, 0.0545, 0.7032, 0.01461, 0.75, 0.01, 0.75, 0.05067, 0.6737, 0.06584, 0.6582, 0.02827, 0.7032, 0.01461, 0.7111, 0.0545, 0.6393, 0.08426, 0.6167, 0.05045, 0.6582, 0.02827, 0.6737, 0.06584, 0.6091, 0.1091, 0.5803, 0.08029, 0.6167, 0.05045, 0.6393, 0.08426, 0.5843, 0.1393, 0.5504, 0.1167, 0.5803, 0.08029, 0.6091, 0.1091, 0.5658, 0.1737, 0.5283, 0.1582, 0.5504, 0.1167, 0.5843, 0.1393, 0.5545, 0.2111, 0.5146, 0.2032, 0.5283, 0.1582, 0.5658, 0.1737, 0.5507, 0.25, 0.51, 0.25, 0.5146, 0.2032, 0.5545, 0.2111, 0.6091, 0.1091, 0.6091, 0.1091, 0.5843, 0.1393, 0.5843, 0.1393, 0.5843, 0.1393, 0.5843, 0.1393, 0.5658, 0.1737, 0.5658, 0.1737, 0.5658, 0.1737, 0.5658, 0.1737, 0.5545, 0.2111, 0.5545, 0.2111, 0.5545, 0.2111, 0.5545, 0.2111, 0.5507, 0.25, 0.5507, 0.25, 0.75, 0.05067, 0.75, 0.05067, 0.7111, 0.0545, 0.7111, 0.0545, 0.7111, 0.0545, 0.7111, 0.0545, 0.6737, 0.06584, 0.6737, 0.06584, 0.6737, 0.06584, 0.6737, 0.06584, 0.6393, 0.08426, 0.6393, 0.08426, 0.6393, 0.08426, 0.6393, 0.08426, 0.6091, 0.1091, 0.6091, 0.1091, 0.51, 0.25, 0.51, 0.25, 0.5146, 0.2032, 0.5146, 0.2032, 0.2812, 0.625, 0.2812, 0.625, 0.25, 0.625, 0.25, 0.625, 0.2812, 0.5, 0.2812, 0.5, 0.2812, 0.625, 0.2812, 0.625, 0.25, 0.625, 0.2812, 0.625, 0.2812, 0.5, 0.25, 0.5, 0.5, 0.875, 0.5, 1.0, 0.4688, 1.0, 0.4688, 0.875, 0.4688, 0.875, 0.4688, 1.0, 0.4375, 1.0, 0.4375, 0.875, 0.4375, 0.875, 0.4375, 1.0, 0.4062, 1.0, 0.4062, 0.875, 0.4062, 0.875, 0.4062, 1.0, 0.375, 1.0, 0.375, 0.875, 0.375, 0.875, 0.375, 1.0, 0.3438, 1.0, 0.3437, 0.875, 0.3437, 0.875, 0.3438, 1.0, 0.3125, 1.0, 0.3125, 0.875, 0.3125, 0.875, 0.3125, 1.0, 0.2812, 1.0, 0.2812, 0.875, 0.2812, 0.875, 0.2812, 1.0, 0.25, 1.0, 0.25, 0.875, 0.4062, 1.0, 0.4375, 1.0, 0.4062, 1.0, 0.25, 1.0, 0.2812, 1.0, 0.25, 1.0, 0.375, 1.0, 0.4062, 1.0, 0.375, 1.0, 0.3438, 1.0, 0.375, 1.0, 0.3438, 1.0, 0.4688, 1.0, 0.5, 1.0, 0.4688, 1.0, 0.3125, 1.0, 0.3438, 1.0, 0.3125, 1.0, 0.4375, 1.0, 0.4688, 1.0, 0.4375, 1.0, 0.2812, 1.0, 0.3125, 1.0, 0.2812, 1.0, 0.51, 0.25, 0.5146, 0.2032, 0.5146, 0.2032, 0.51, 0.25, 0.3125, 0.625, 0.3125, 0.75, 0.2812, 0.75, 0.2812, 0.625, 0.3438, 0.625, 0.3438, 0.75, 0.3125, 0.75, 0.3125, 0.625, 0.375, 0.625, 0.375, 0.75, 0.3438, 0.75, 0.3438, 0.625, 0.4062, 0.625, 0.4062, 0.75, 0.375, 0.75, 0.375, 0.625, 0.4375, 0.625, 0.4375, 0.75, 0.4062, 0.75, 0.4062, 0.625, 0.4688, 0.625, 0.4688, 0.75, 0.4375, 0.75, 0.4375, 0.625, 0.5, 0.625, 0.5, 0.75, 0.4688, 0.75, 0.4688, 0.625, 0.25, 0.75, 0.25, 0.625, 0.2812, 0.625, 0.2812, 0.75, 0.3125, 0.5, 0.3125, 0.625, 0.2812, 0.625, 0.2812, 0.5, 0.3438, 0.5, 0.3438, 0.625, 0.3125, 0.625, 0.3125, 0.5, 0.375, 0.5, 0.375, 0.625, 0.3438, 0.625, 0.3438, 0.5, 0.4062, 0.5, 0.4062, 0.625, 0.375, 0.625, 0.375, 0.5, 0.4375, 0.5, 0.4375, 0.625, 0.4062, 0.625, 0.4062, 0.5, 0.4688, 0.5, 0.4688, 0.625, 0.4375, 0.625, 0.4375, 0.5, 0.5, 0.5, 0.5, 0.625, 0.4688, 0.625, 0.4688, 0.5, 0.2812, 0.625, 0.25, 0.625, 0.25, 0.625, 0.2812, 0.625, 0.2812, 0.5, 0.2812, 0.625, 0.2812, 0.625, 0.2812, 0.5, 0.25, 0.625, 0.25, 0.5, 0.2812, 0.5, 0.2812, 0.625, 0.2812, 0.75, 0.2812, 0.875, 0.25, 0.875, 0.25, 0.75, 0.3125, 0.75, 0.3125, 0.875, 0.2812, 0.875, 0.2812, 0.75, 0.3438, 0.75, 0.3437, 0.875, 0.3125, 0.875, 0.3125, 0.75, 0.375, 0.75, 0.375, 0.875, 0.3437, 0.875, 0.3438, 0.75, 0.4062, 0.75, 0.4062, 0.875, 0.375, 0.875, 0.375, 0.75, 0.4375, 0.75, 0.4375, 0.875, 0.4062, 0.875, 0.4062, 0.75, 0.4688, 0.75, 0.4688, 0.875, 0.4375, 0.875, 0.4375, 0.75, 0.5, 0.75, 0.5, 0.875, 0.4688, 0.875, 0.4688, 0.75, 0.7111, 0.0545, 0.75, 0.05067, 0.75, 0.01, 0.7032, 0.01461, 0.6737, 0.06584, 0.7111, 0.0545, 0.7032, 0.01461, 0.6582, 0.02827, 0.6393, 0.08426, 0.6737, 0.06584, 0.6582, 0.02827, 0.6167, 0.05045, 0.6091, 0.1091, 0.6393, 0.08426, 0.6167, 0.05045, 0.5803, 0.08029, 0.5843, 0.1393, 0.6091, 0.1091, 0.5803, 0.08029, 0.5504, 0.1167, 0.5658, 0.1737, 0.5843, 0.1393, 0.5504, 0.1167, 0.5283, 0.1582, 0.5545, 0.2111, 0.5658, 0.1737, 0.5283, 0.1582, 0.5146, 0.2032, 0.5507, 0.25, 0.5545, 0.2111, 0.5146, 0.2032, 0.51, 0.25, 0.6091, 0.1091, 0.5843, 0.1393, 0.5843, 0.1393, 0.6091, 0.1091, 0.5843, 0.1393, 0.5658, 0.1737, 0.5658, 0.1737, 0.5843, 0.1393, 0.5658, 0.1737, 0.5545, 0.2111, 0.5545, 0.2111, 0.5658, 0.1737, 0.5545, 0.2111, 0.5507, 0.25, 0.5507, 0.25, 0.5545, 0.2111, 0.75, 0.05067, 0.7111, 0.0545, 0.7111, 0.0545, 0.75, 0.05067, 0.7111, 0.0545, 0.6737, 0.06584, 0.6737, 0.06584, 0.7111, 0.0545, 0.6737, 0.06584, 0.6393, 0.08426, 0.6393, 0.08426, 0.6737, 0.06584, 0.6393, 0.08426, 0.6091, 0.1091, 0.6091, 0.1091, 0.6393, 0.08426, 0.51, 0.25, 0.5146, 0.2032, 0.5146, 0.2032, 0.51, 0.25, 0.2812, 0.625, 0.25, 0.625, 0.25, 0.625, 0.2812, 0.625, 0.2812, 0.5, 0.2812, 0.625, 0.2812, 0.625, 0.2812, 0.5, 0.25, 0.625, 0.25, 0.5, 0.2812, 0.5, 0.2812, 0.625, 0.75, 0.05067, 0.7111, 0.0545, 0.6737, 0.06584, 0.6393, 0.08426, 0.6091, 0.1091, 0.5843, 0.1393, 0.5658, 0.1737, 0.5545, 0.2111, 0.5507, 0.25, 0.5545, 0.2111, 0.5658, 0.1737, 0.5843, 0.1393, 0.6091, 0.1091, 0.6393, 0.08426, 0.6737, 0.06584, 0.7111, 0.0545, 0.75, 0.05067, 0.7111, 0.0545, 0.6737, 0.06584, 0.6393, 0.08426, 0.6091, 0.1091, 0.5843, 0.1393, 0.5658, 0.1737, 0.5545, 0.2111, 0.5507, 0.25, 0.5545, 0.2111, 0.5658, 0.1737, 0.5843, 0.1393, 0.6091, 0.1091, 0.6393, 0.08426, 0.6737, 0.06584, 0.7111, 0.0545])
me_cylinder.materials.append(mat_rocketbody)
me_cylinder.materials.append(mat_rocketbottom)
me_cylinder.materials.append(mat_rockettip)
me_cylinder.materials.append(mat_material_001)
me_cylinder.update()

# ---- objects
ob_cylinder = bpy.data.objects.new('Cylinder', me_cylinder)

# ---- transforms, parenting, visibility, modifiers, constraints
ob_cylinder.location = (0.0, 0.0, 0.0)

# ---- collection membership
col_collection.objects.link(ob_cylinder)

# ---- scene / render settings (as saved in the file)
scene.frame_start = 1; scene.frame_end = 250; scene.frame_set(39)
scene.render.engine = 'BLENDER_EEVEE_NEXT'
scene.cycles.sampling_pattern = 'TABULATED_SOBOL'
bpy.context.view_layer.update()

# ---- added for rendering (the .blend has no active camera and no usable light): camera, sun
cam_auto = bpy.data.cameras.new('AutoCamera')
cam_auto.lens = 50.0
cam_auto.sensor_width = 36.0
cam_auto.clip_end = 1000.0
ob_auto_camera = bpy.data.objects.new('AutoCamera', cam_auto)
scene.collection.objects.link(ob_auto_camera)
ob_auto_camera.location = (5.59814, -6.71777, 4.57869)
ob_auto_camera.rotation_euler = (1.09748, -7.21219e-08, 0.694738)
scene.camera = ob_auto_camera
light_auto_sun = bpy.data.lights.new('AutoSun', 'SUN')
light_auto_sun.energy = 3.0
light_auto_sun.angle = 0.0523599
ob_auto_sun = bpy.data.objects.new('AutoSun', light_auto_sun)
scene.collection.objects.link(ob_auto_sun)
ob_auto_sun.rotation_euler = (0.872665, 0.174533, 0.523599)
bpy.context.view_layer.update()
